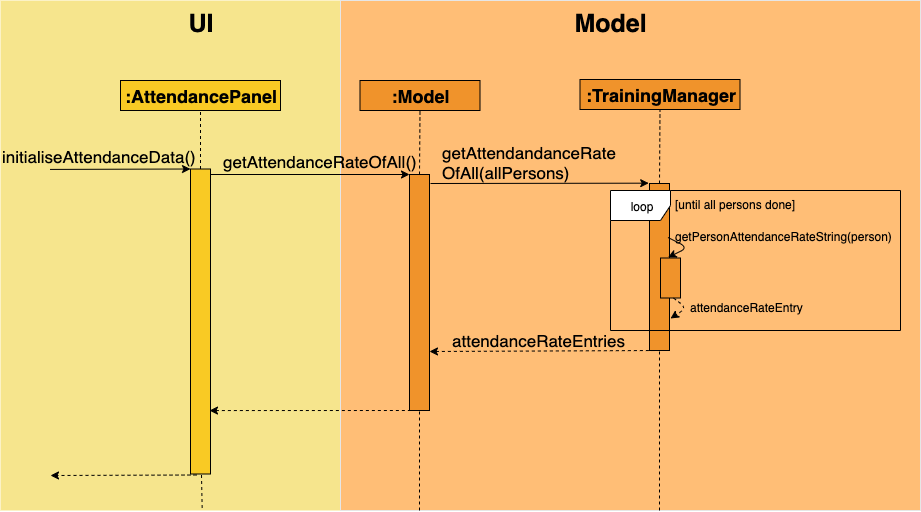

The diagram above was exported from draw.io. Its source (the exported page's mxGraphModel, read from the mxfile embedded in the PNG):
<mxGraphModel dx="1172" dy="478" grid="1" gridSize="10" guides="1" tooltips="1" connect="1" arrows="1" fold="1" page="1" pageScale="1" pageWidth="850" pageHeight="1100" math="0" shadow="0">
  <root>
    <mxCell id="0" />
    <mxCell id="1" parent="0" />
    <mxCell id="ss_ETRkt5obz3CNwBH5N-1" value="" style="rounded=0;whiteSpace=wrap;html=1;fillColor=#f6e58d;strokeColor=none;" parent="1" vertex="1">
      <mxGeometry x="330" y="10" width="350" height="510" as="geometry" />
    </mxCell>
    <mxCell id="ss_ETRkt5obz3CNwBH5N-8" value="&lt;span style=&quot;font-size: 18px&quot;&gt;:AttendancePanel&lt;/span&gt;" style="rounded=0;whiteSpace=wrap;html=1;fillColor=#f9ca24;strokeColor=#000000;fontStyle=1" parent="1" vertex="1">
      <mxGeometry x="450" y="90" width="160" height="30" as="geometry" />
    </mxCell>
    <mxCell id="ss_ETRkt5obz3CNwBH5N-16" value="" style="endArrow=none;dashed=1;html=1;exitX=0.5;exitY=0;exitDx=0;exitDy=0;entryX=0.5;entryY=1;entryDx=0;entryDy=0;" parent="1" source="ss_ETRkt5obz3CNwBH5N-26" target="ss_ETRkt5obz3CNwBH5N-8" edge="1">
      <mxGeometry width="50" height="50" relative="1" as="geometry">
        <mxPoint x="549.5" y="213.5" as="sourcePoint" />
        <mxPoint x="550" y="153.5" as="targetPoint" />
      </mxGeometry>
    </mxCell>
    <mxCell id="ss_ETRkt5obz3CNwBH5N-26" value="" style="rounded=0;whiteSpace=wrap;html=1;fillColor=#f9ca24;strokeColor=#000000;" parent="1" vertex="1">
      <mxGeometry x="520" y="178.5" width="20" height="305" as="geometry" />
    </mxCell>
    <mxCell id="ss_ETRkt5obz3CNwBH5N-30" value="" style="rounded=0;whiteSpace=wrap;html=1;strokeColor=#E6E6E6;fillColor=#ffbe76;labelBackgroundColor=none;" parent="1" vertex="1">
      <mxGeometry x="670" y="10" width="580" height="510" as="geometry" />
    </mxCell>
    <mxCell id="ss_ETRkt5obz3CNwBH5N-31" value="&lt;b&gt;:Model&lt;/b&gt;" style="rounded=0;whiteSpace=wrap;html=1;fillColor=#f0932b;strokeColor=#000000;fontSize=18;" parent="1" vertex="1">
      <mxGeometry x="689.5" y="90" width="120" height="30" as="geometry" />
    </mxCell>
    <mxCell id="ss_ETRkt5obz3CNwBH5N-32" value="" style="rounded=0;whiteSpace=wrap;html=1;fillColor=#f0932b;strokeColor=#000000;" parent="1" vertex="1">
      <mxGeometry x="739" y="184" width="20" height="236" as="geometry" />
    </mxCell>
    <mxCell id="ss_ETRkt5obz3CNwBH5N-33" value="" style="endArrow=none;dashed=1;html=1;entryX=0.5;entryY=1;entryDx=0;entryDy=0;exitX=0.5;exitY=0;exitDx=0;exitDy=0;" parent="1" source="ss_ETRkt5obz3CNwBH5N-32" target="ss_ETRkt5obz3CNwBH5N-31" edge="1">
      <mxGeometry width="50" height="50" relative="1" as="geometry">
        <mxPoint x="865" y="249" as="sourcePoint" />
        <mxPoint x="915" y="199" as="targetPoint" />
      </mxGeometry>
    </mxCell>
    <mxCell id="ss_ETRkt5obz3CNwBH5N-35" value="&lt;font style=&quot;font-size: 17px&quot;&gt;getAttendanceRateOfAll()&lt;/font&gt;" style="text;html=1;resizable=0;points=[];autosize=1;align=left;verticalAlign=top;spacingTop=-4;" parent="1" vertex="1">
      <mxGeometry x="551" y="158.5" width="210" height="20" as="geometry" />
    </mxCell>
    <mxCell id="ss_ETRkt5obz3CNwBH5N-36" value="" style="endArrow=none;dashed=1;html=1;entryX=0.5;entryY=1;entryDx=0;entryDy=0;startArrow=classic;startFill=1;exitX=0.95;exitY=0.792;exitDx=0;exitDy=0;exitPerimeter=0;" parent="1" source="ss_ETRkt5obz3CNwBH5N-26" target="ss_ETRkt5obz3CNwBH5N-32" edge="1">
      <mxGeometry width="50" height="50" relative="1" as="geometry">
        <mxPoint x="560" y="420" as="sourcePoint" />
        <mxPoint x="889" y="355" as="targetPoint" />
      </mxGeometry>
    </mxCell>
    <mxCell id="ss_ETRkt5obz3CNwBH5N-42" value="" style="endArrow=none;dashed=1;html=1;entryX=0.5;entryY=1;entryDx=0;entryDy=0;" parent="1" target="ss_ETRkt5obz3CNwBH5N-32" edge="1">
      <mxGeometry width="50" height="50" relative="1" as="geometry">
        <mxPoint x="749" y="520" as="sourcePoint" />
        <mxPoint x="890" y="519" as="targetPoint" />
      </mxGeometry>
    </mxCell>
    <mxCell id="ss_ETRkt5obz3CNwBH5N-48" value="" style="endArrow=classic;html=1;exitX=0.236;exitY=1.271;exitDx=0;exitDy=0;exitPerimeter=0;" parent="1" source="ss_ETRkt5obz3CNwBH5N-50" edge="1">
      <mxGeometry width="50" height="50" relative="1" as="geometry">
        <mxPoint x="149" y="178.74" as="sourcePoint" />
        <mxPoint x="520" y="178.5" as="targetPoint" />
      </mxGeometry>
    </mxCell>
    <mxCell id="ss_ETRkt5obz3CNwBH5N-50" value="initialiseAttendanceData()" style="text;html=1;resizable=0;points=[];autosize=1;align=left;verticalAlign=top;spacingTop=-4;fontSize=17;" parent="1" vertex="1">
      <mxGeometry x="330" y="153.5" width="210" height="20" as="geometry" />
    </mxCell>
    <mxCell id="ss_ETRkt5obz3CNwBH5N-51" value="" style="endArrow=classic;html=1;dashed=1;startArrow=none;startFill=0;endFill=1;exitX=0.25;exitY=1;exitDx=0;exitDy=0;" parent="1" edge="1">
      <mxGeometry width="50" height="50" relative="1" as="geometry">
        <mxPoint x="526" y="484.5" as="sourcePoint" />
        <mxPoint x="380" y="485" as="targetPoint" />
      </mxGeometry>
    </mxCell>
    <mxCell id="ss_ETRkt5obz3CNwBH5N-59" value="UI" style="text;html=1;strokeColor=none;fillColor=none;align=center;verticalAlign=middle;whiteSpace=wrap;rounded=0;fontSize=25;fontStyle=1" parent="1" vertex="1">
      <mxGeometry x="510" y="22.5" width="40" height="20" as="geometry" />
    </mxCell>
    <mxCell id="ss_ETRkt5obz3CNwBH5N-60" value="Model" style="text;html=1;strokeColor=none;fillColor=none;align=center;verticalAlign=middle;whiteSpace=wrap;rounded=0;fontSize=25;fontStyle=1" parent="1" vertex="1">
      <mxGeometry x="920" y="22.5" width="40" height="20" as="geometry" />
    </mxCell>
    <mxCell id="ss_ETRkt5obz3CNwBH5N-67" value="" style="endArrow=none;dashed=1;html=1;exitX=0.522;exitY=0.567;exitDx=0;exitDy=0;exitPerimeter=0;entryX=0.5;entryY=1;entryDx=0;entryDy=0;" parent="1" edge="1">
      <mxGeometry width="50" height="50" relative="1" as="geometry">
        <mxPoint x="531.6599999999999" y="517.51" as="sourcePoint" />
        <mxPoint x="531" y="484.5" as="targetPoint" />
      </mxGeometry>
    </mxCell>
    <mxCell id="ss_ETRkt5obz3CNwBH5N-72" value=":TrainingManager" style="rounded=0;whiteSpace=wrap;html=1;fillColor=#f0932b;strokeColor=#000000;fontSize=18;fontStyle=1" parent="1" vertex="1">
      <mxGeometry x="909.5" y="89" width="160" height="30" as="geometry" />
    </mxCell>
    <mxCell id="ss_ETRkt5obz3CNwBH5N-76" value="" style="endArrow=none;dashed=1;html=1;entryX=0.5;entryY=1;entryDx=0;entryDy=0;exitX=0.5;exitY=0;exitDx=0;exitDy=0;" parent="1" source="ss_ETRkt5obz3CNwBH5N-77" target="ss_ETRkt5obz3CNwBH5N-72" edge="1">
      <mxGeometry width="50" height="50" relative="1" as="geometry">
        <mxPoint x="989" y="377.9999999999999" as="sourcePoint" />
        <mxPoint x="989" y="118" as="targetPoint" />
      </mxGeometry>
    </mxCell>
    <mxCell id="ss_ETRkt5obz3CNwBH5N-77" value="" style="rounded=0;whiteSpace=wrap;html=1;fillColor=#F0932B;strokeColor=#000000;" parent="1" vertex="1">
      <mxGeometry x="979" y="193" width="20" height="167" as="geometry" />
    </mxCell>
    <mxCell id="ss_ETRkt5obz3CNwBH5N-79" value="" style="endArrow=none;dashed=1;html=1;entryX=0.5;entryY=1;entryDx=0;entryDy=0;" parent="1" target="ss_ETRkt5obz3CNwBH5N-77" edge="1">
      <mxGeometry width="50" height="50" relative="1" as="geometry">
        <mxPoint x="989" y="520" as="sourcePoint" />
        <mxPoint x="990" y="78" as="targetPoint" />
      </mxGeometry>
    </mxCell>
    <mxCell id="ss_ETRkt5obz3CNwBH5N-82" value="" style="endArrow=classic;html=1;entryX=-0.04;entryY=-0.002;entryDx=0;entryDy=0;entryPerimeter=0;" parent="1" target="ss_ETRkt5obz3CNwBH5N-77" edge="1">
      <mxGeometry width="50" height="50" relative="1" as="geometry">
        <mxPoint x="760" y="193" as="sourcePoint" />
        <mxPoint x="849" y="193" as="targetPoint" />
      </mxGeometry>
    </mxCell>
    <mxCell id="ss_ETRkt5obz3CNwBH5N-83" value="" style="endArrow=none;dashed=1;html=1;entryX=0.5;entryY=1;entryDx=0;entryDy=0;startArrow=classic;startFill=1;exitX=1;exitY=0.75;exitDx=0;exitDy=0;" parent="1" source="ss_ETRkt5obz3CNwBH5N-32" target="ss_ETRkt5obz3CNwBH5N-77" edge="1">
      <mxGeometry width="50" height="50" relative="1" as="geometry">
        <mxPoint x="852" y="293" as="sourcePoint" />
        <mxPoint x="965" y="237.5" as="targetPoint" />
      </mxGeometry>
    </mxCell>
    <mxCell id="ss_ETRkt5obz3CNwBH5N-92" value="&lt;font style=&quot;font-size: 17px&quot;&gt;getAttendandanceRate&lt;br&gt;OfAll(allPersons)&lt;br&gt;&lt;/font&gt;" style="text;html=1;resizable=0;points=[];autosize=1;align=left;verticalAlign=top;spacingTop=-4;" parent="1" vertex="1">
      <mxGeometry x="770" y="150" width="190" height="30" as="geometry" />
    </mxCell>
    <mxCell id="u04HSPVIaDuUEqfqUGTO-3" value="" style="endArrow=classic;html=1;" parent="1" edge="1">
      <mxGeometry width="50" height="50" relative="1" as="geometry">
        <mxPoint x="540" y="184" as="sourcePoint" />
        <mxPoint x="739" y="184" as="targetPoint" />
      </mxGeometry>
    </mxCell>
    <mxCell id="u04HSPVIaDuUEqfqUGTO-9" value="loop" style="shape=umlFrame;whiteSpace=wrap;html=1;" parent="1" vertex="1">
      <mxGeometry x="940" y="200" width="290" height="140" as="geometry" />
    </mxCell>
    <mxCell id="u04HSPVIaDuUEqfqUGTO-12" value="[until all persons done]" style="text;html=1;resizable=0;points=[];autosize=1;align=left;verticalAlign=top;spacingTop=-4;" parent="1" vertex="1">
      <mxGeometry x="1002.5" y="205" width="140" height="20" as="geometry" />
    </mxCell>
    <mxCell id="u04HSPVIaDuUEqfqUGTO-28" value="" style="endArrow=classic;html=1;" parent="1" edge="1">
      <mxGeometry width="50" height="50" relative="1" as="geometry">
        <mxPoint x="997.5" y="247" as="sourcePoint" />
        <mxPoint x="997.5" y="267" as="targetPoint" />
        <Array as="points">
          <mxPoint x="1017.5" y="257" />
        </Array>
      </mxGeometry>
    </mxCell>
    <mxCell id="u04HSPVIaDuUEqfqUGTO-29" value="" style="rounded=0;whiteSpace=wrap;html=1;fillColor=#F0932B;strokeColor=#000000;" parent="1" vertex="1">
      <mxGeometry x="990" y="267.5" width="20" height="40" as="geometry" />
    </mxCell>
    <mxCell id="u04HSPVIaDuUEqfqUGTO-31" value="&lt;font style=&quot;font-size: 12px&quot;&gt;getPersonAttendanceRateString(person)&lt;/font&gt;" style="text;html=1;resizable=0;points=[];autosize=1;align=left;verticalAlign=top;spacingTop=-4;fontSize=12;" parent="1" vertex="1">
      <mxGeometry x="1002.5" y="236.5" width="230" height="20" as="geometry" />
    </mxCell>
    <mxCell id="u04HSPVIaDuUEqfqUGTO-34" value="" style="endArrow=classic;html=1;dashed=1;startArrow=none;startFill=0;endFill=1;" parent="1" edge="1">
      <mxGeometry width="50" height="50" relative="1" as="geometry">
        <mxPoint x="1003" y="307.5" as="sourcePoint" />
        <mxPoint x="1000" y="328" as="targetPoint" />
        <Array as="points">
          <mxPoint x="1016" y="317.5" />
        </Array>
      </mxGeometry>
    </mxCell>
    <mxCell id="u04HSPVIaDuUEqfqUGTO-35" value="&lt;font style=&quot;font-size: 12px&quot;&gt;attendanceRateEntry&lt;/font&gt;" style="text;html=1;resizable=0;points=[];autosize=1;align=left;verticalAlign=top;spacingTop=-4;fontSize=12;" parent="1" vertex="1">
      <mxGeometry x="1017.5" y="307.5" width="130" height="20" as="geometry" />
    </mxCell>
    <mxCell id="u04HSPVIaDuUEqfqUGTO-36" value="&lt;font style=&quot;font-size: 17px&quot;&gt;attendanceRateEntries&lt;br&gt;&lt;/font&gt;" style="text;html=1;resizable=0;points=[];autosize=1;align=left;verticalAlign=top;spacingTop=-4;" parent="1" vertex="1">
      <mxGeometry x="780" y="338" width="190" height="20" as="geometry" />
    </mxCell>
  </root>
</mxGraphModel>